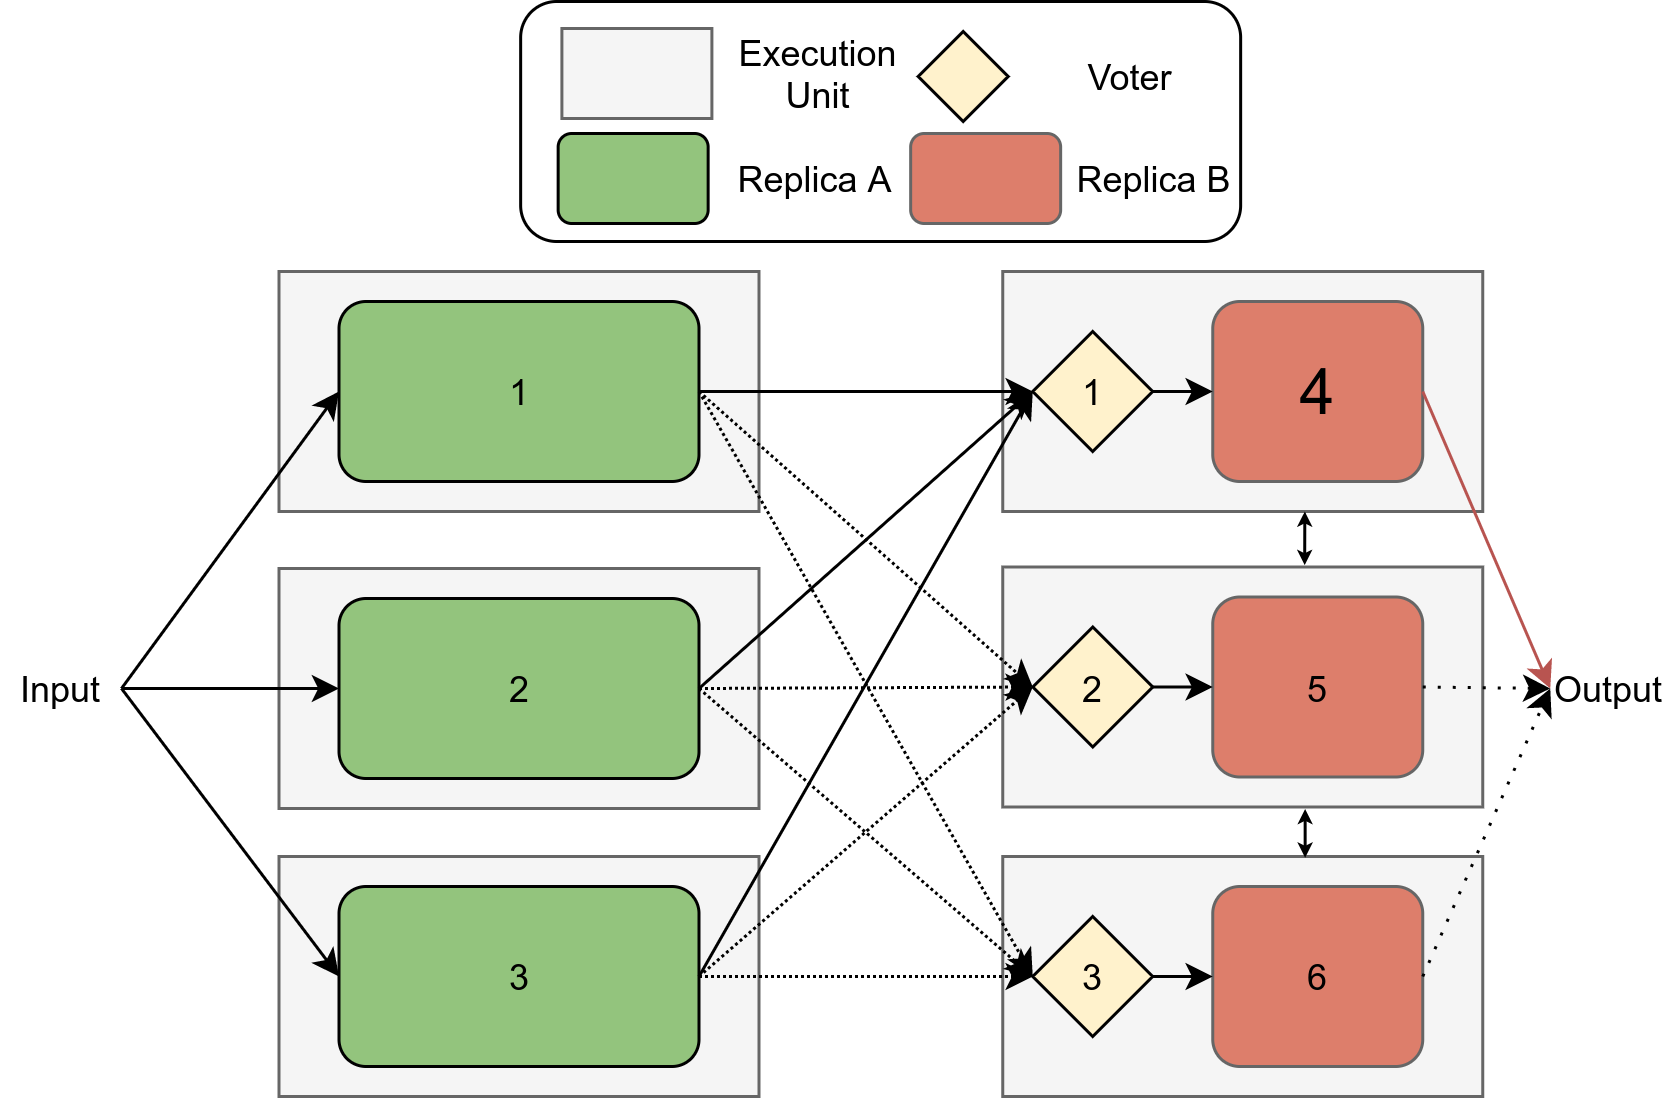

The diagram above was exported from draw.io. Its source (the exported page's mxGraphModel, read from the mxfile embedded in the PNG):
<mxGraphModel dx="1418" dy="-271" grid="1" gridSize="10" guides="1" tooltips="1" connect="1" arrows="1" fold="1" page="1" pageScale="1" pageWidth="850" pageHeight="1100" math="0" shadow="0">
  <root>
    <mxCell id="0" />
    <mxCell id="1" parent="0" />
    <mxCell id="2" value="" style="rounded=0;whiteSpace=wrap;html=1;fillColor=#f5f5f5;strokeColor=#666666;fontColor=#333333;" vertex="1" parent="1">
      <mxGeometry x="142.5" y="1700" width="160" height="80" as="geometry" />
    </mxCell>
    <mxCell id="3" value="" style="rounded=0;whiteSpace=wrap;html=1;fillColor=#f5f5f5;strokeColor=#666666;fontColor=#333333;" vertex="1" parent="1">
      <mxGeometry x="142.5" y="1604" width="160" height="80" as="geometry" />
    </mxCell>
    <mxCell id="4" value="" style="rounded=0;whiteSpace=wrap;html=1;fillColor=#f5f5f5;strokeColor=#666666;fontColor=#333333;" vertex="1" parent="1">
      <mxGeometry x="142.5" y="1505" width="160" height="80" as="geometry" />
    </mxCell>
    <mxCell id="5" value="1" style="rounded=1;whiteSpace=wrap;html=1;fillColor=#93C47D;" vertex="1" parent="1">
      <mxGeometry x="162.5" y="1515" width="120" height="60" as="geometry" />
    </mxCell>
    <mxCell id="6" value="3" style="rounded=1;whiteSpace=wrap;html=1;fillColor=#93C47D;" vertex="1" parent="1">
      <mxGeometry x="162.5" y="1710" width="120" height="60" as="geometry" />
    </mxCell>
    <mxCell id="7" value="2" style="rounded=1;whiteSpace=wrap;html=1;fillColor=#93C47D;" vertex="1" parent="1">
      <mxGeometry x="162.5" y="1614" width="120" height="60" as="geometry" />
    </mxCell>
    <mxCell id="8" value="Input" style="text;html=1;strokeColor=none;fillColor=none;align=center;verticalAlign=middle;whiteSpace=wrap;rounded=0;" vertex="1" parent="1">
      <mxGeometry x="50" y="1634" width="40" height="20" as="geometry" />
    </mxCell>
    <mxCell id="9" value="" style="endArrow=classic;html=1;exitX=1;exitY=0.5;exitDx=0;exitDy=0;entryX=0;entryY=0.5;entryDx=0;entryDy=0;" edge="1" source="8" target="7" parent="1">
      <mxGeometry width="50" height="50" relative="1" as="geometry">
        <mxPoint x="172.5" y="1685" as="sourcePoint" />
        <mxPoint x="142.5" y="1725" as="targetPoint" />
      </mxGeometry>
    </mxCell>
    <mxCell id="10" value="" style="endArrow=classic;html=1;entryX=0;entryY=0.5;entryDx=0;entryDy=0;exitX=1;exitY=0.5;exitDx=0;exitDy=0;" edge="1" source="8" target="5" parent="1">
      <mxGeometry width="50" height="50" relative="1" as="geometry">
        <mxPoint x="172.5" y="1685" as="sourcePoint" />
        <mxPoint x="222.5" y="1635" as="targetPoint" />
      </mxGeometry>
    </mxCell>
    <mxCell id="11" value="" style="rounded=0;whiteSpace=wrap;html=1;fillColor=#f5f5f5;strokeColor=#666666;fontColor=#333333;" vertex="1" parent="1">
      <mxGeometry x="383.75" y="1505" width="160" height="80" as="geometry" />
    </mxCell>
    <mxCell id="12" value="&lt;font style=&quot;font-size: 21px&quot;&gt;4&lt;/font&gt;" style="rounded=1;whiteSpace=wrap;html=1;strokeColor=#666666;fillColor=#dd7e6b;" vertex="1" parent="1">
      <mxGeometry x="453.75" y="1515" width="70" height="60" as="geometry" />
    </mxCell>
    <mxCell id="13" value="1" style="rhombus;whiteSpace=wrap;html=1;fillColor=#FFF2CC;" vertex="1" parent="1">
      <mxGeometry x="393.75" y="1525" width="40" height="40" as="geometry" />
    </mxCell>
    <mxCell id="14" value="" style="endArrow=classic;html=1;exitX=1;exitY=0.5;exitDx=0;exitDy=0;entryX=0;entryY=0.5;entryDx=0;entryDy=0;" edge="1" source="13" target="12" parent="1">
      <mxGeometry width="50" height="50" relative="1" as="geometry">
        <mxPoint x="353.75" y="1655" as="sourcePoint" />
        <mxPoint x="403.75" y="1605" as="targetPoint" />
      </mxGeometry>
    </mxCell>
    <mxCell id="15" value="" style="rounded=0;whiteSpace=wrap;html=1;fillColor=#f5f5f5;strokeColor=#666666;fontColor=#333333;" vertex="1" parent="1">
      <mxGeometry x="383.75" y="1603.5" width="160" height="80" as="geometry" />
    </mxCell>
    <mxCell id="16" value="5" style="rounded=1;whiteSpace=wrap;html=1;strokeColor=#666666;fillColor=#dd7e6b;" vertex="1" parent="1">
      <mxGeometry x="453.75" y="1613.5" width="70" height="60" as="geometry" />
    </mxCell>
    <mxCell id="17" value="2" style="rhombus;whiteSpace=wrap;html=1;fillColor=#FFF2CC;" vertex="1" parent="1">
      <mxGeometry x="393.75" y="1623.5" width="40" height="40" as="geometry" />
    </mxCell>
    <mxCell id="18" value="" style="endArrow=classic;html=1;exitX=1;exitY=0.5;exitDx=0;exitDy=0;entryX=0;entryY=0.5;entryDx=0;entryDy=0;" edge="1" source="17" target="16" parent="1">
      <mxGeometry width="50" height="50" relative="1" as="geometry">
        <mxPoint x="353.75" y="1753.5" as="sourcePoint" />
        <mxPoint x="403.75" y="1703.5" as="targetPoint" />
      </mxGeometry>
    </mxCell>
    <mxCell id="19" value="" style="endArrow=classic;html=1;exitX=1;exitY=0.5;exitDx=0;exitDy=0;entryX=0;entryY=0.5;entryDx=0;entryDy=0;dashed=1;dashPattern=1 1;" edge="1" source="6" target="17" parent="1">
      <mxGeometry width="50" height="50" relative="1" as="geometry">
        <mxPoint x="403.75" y="1645" as="sourcePoint" />
        <mxPoint x="453.75" y="1595" as="targetPoint" />
      </mxGeometry>
    </mxCell>
    <mxCell id="20" value="" style="endArrow=classic;html=1;exitX=1;exitY=0.5;exitDx=0;exitDy=0;entryX=0;entryY=0.5;entryDx=0;entryDy=0;dashed=1;dashPattern=1 1;" edge="1" source="7" target="17" parent="1">
      <mxGeometry width="50" height="50" relative="1" as="geometry">
        <mxPoint x="403.75" y="1645" as="sourcePoint" />
        <mxPoint x="453.75" y="1595" as="targetPoint" />
      </mxGeometry>
    </mxCell>
    <mxCell id="21" value="" style="endArrow=classic;html=1;exitX=1;exitY=0.5;exitDx=0;exitDy=0;entryX=0;entryY=0.5;entryDx=0;entryDy=0;dashed=1;dashPattern=1 1;" edge="1" source="5" target="17" parent="1">
      <mxGeometry width="50" height="50" relative="1" as="geometry">
        <mxPoint x="403.75" y="1645" as="sourcePoint" />
        <mxPoint x="453.75" y="1595" as="targetPoint" />
      </mxGeometry>
    </mxCell>
    <mxCell id="22" value="" style="endArrow=classic;html=1;exitX=1;exitY=0.5;exitDx=0;exitDy=0;entryX=0;entryY=0.5;entryDx=0;entryDy=0;" edge="1" source="8" target="6" parent="1">
      <mxGeometry width="50" height="50" relative="1" as="geometry">
        <mxPoint x="403.75" y="1645" as="sourcePoint" />
        <mxPoint x="453.75" y="1595" as="targetPoint" />
      </mxGeometry>
    </mxCell>
    <mxCell id="23" value="" style="endArrow=classic;html=1;exitX=1;exitY=0.5;exitDx=0;exitDy=0;entryX=0;entryY=0.5;entryDx=0;entryDy=0;" edge="1" source="6" target="13" parent="1">
      <mxGeometry width="50" height="50" relative="1" as="geometry">
        <mxPoint x="403.75" y="1645" as="sourcePoint" />
        <mxPoint x="453.75" y="1595" as="targetPoint" />
      </mxGeometry>
    </mxCell>
    <mxCell id="24" value="" style="endArrow=classic;html=1;exitX=1;exitY=0.5;exitDx=0;exitDy=0;entryX=0;entryY=0.5;entryDx=0;entryDy=0;" edge="1" source="7" target="13" parent="1">
      <mxGeometry width="50" height="50" relative="1" as="geometry">
        <mxPoint x="403.75" y="1645" as="sourcePoint" />
        <mxPoint x="453.75" y="1595" as="targetPoint" />
      </mxGeometry>
    </mxCell>
    <mxCell id="25" value="" style="endArrow=classic;html=1;exitX=1;exitY=0.5;exitDx=0;exitDy=0;entryX=0;entryY=0.5;entryDx=0;entryDy=0;" edge="1" source="5" target="13" parent="1">
      <mxGeometry width="50" height="50" relative="1" as="geometry">
        <mxPoint x="403.75" y="1645" as="sourcePoint" />
        <mxPoint x="453.75" y="1595" as="targetPoint" />
      </mxGeometry>
    </mxCell>
    <mxCell id="26" value="" style="rounded=1;whiteSpace=wrap;html=1;" vertex="1" parent="1">
      <mxGeometry x="223.05" y="1415" width="240" height="80" as="geometry" />
    </mxCell>
    <mxCell id="27" value="" style="rounded=0;whiteSpace=wrap;html=1;fillColor=#f5f5f5;strokeColor=#666666;fontColor=#333333;" vertex="1" parent="1">
      <mxGeometry x="236.8" y="1424" width="50" height="30" as="geometry" />
    </mxCell>
    <mxCell id="28" value="Execution&lt;br&gt;Unit" style="text;html=1;align=center;verticalAlign=middle;resizable=0;points=[];autosize=1;" vertex="1" parent="1">
      <mxGeometry x="286.8" y="1424" width="70" height="30" as="geometry" />
    </mxCell>
    <mxCell id="29" value="" style="rounded=1;whiteSpace=wrap;html=1;strokeColor=#666666;fillColor=#dd7e6b;" vertex="1" parent="1">
      <mxGeometry x="353.05000000000007" y="1459" width="50" height="30" as="geometry" />
    </mxCell>
    <mxCell id="30" value="Replica B" style="text;html=1;align=center;verticalAlign=middle;resizable=0;points=[];autosize=1;" vertex="1" parent="1">
      <mxGeometry x="399.43999999999994" y="1464" width="70" height="20" as="geometry" />
    </mxCell>
    <mxCell id="31" value="" style="rhombus;whiteSpace=wrap;html=1;fillColor=#FFF2CC;" vertex="1" parent="1">
      <mxGeometry x="355.55000000000007" y="1425" width="30" height="30" as="geometry" />
    </mxCell>
    <mxCell id="32" value="Voter" style="text;html=1;align=center;verticalAlign=middle;resizable=0;points=[];autosize=1;" vertex="1" parent="1">
      <mxGeometry x="405.55000000000007" y="1430" width="40" height="20" as="geometry" />
    </mxCell>
    <mxCell id="33" value="" style="rounded=1;whiteSpace=wrap;html=1;fillColor=#93C47D;" vertex="1" parent="1">
      <mxGeometry x="235.55" y="1459" width="50" height="30" as="geometry" />
    </mxCell>
    <mxCell id="34" value="Replica A" style="text;html=1;align=center;verticalAlign=middle;resizable=0;points=[];autosize=1;" vertex="1" parent="1">
      <mxGeometry x="285.55" y="1464" width="70" height="20" as="geometry" />
    </mxCell>
    <mxCell id="35" value="Output" style="text;html=1;strokeColor=none;fillColor=none;align=center;verticalAlign=middle;whiteSpace=wrap;rounded=0;" vertex="1" parent="1">
      <mxGeometry x="566.25" y="1634" width="40" height="20" as="geometry" />
    </mxCell>
    <mxCell id="36" value="" style="endArrow=classic;startArrow=classic;html=1;exitX=0.629;exitY=-0.008;exitDx=0;exitDy=0;exitPerimeter=0;endSize=2;startSize=2;" edge="1" source="15" parent="1">
      <mxGeometry width="50" height="50" relative="1" as="geometry">
        <mxPoint x="484.75" y="1605" as="sourcePoint" />
        <mxPoint x="484.44000000000005" y="1585" as="targetPoint" />
      </mxGeometry>
    </mxCell>
    <mxCell id="37" value="" style="rounded=0;whiteSpace=wrap;html=1;fillColor=#f5f5f5;strokeColor=#666666;fontColor=#333333;" vertex="1" parent="1">
      <mxGeometry x="383.75" y="1700" width="160" height="80" as="geometry" />
    </mxCell>
    <mxCell id="38" value="6" style="rounded=1;whiteSpace=wrap;html=1;strokeColor=#666666;fillColor=#dd7e6b;" vertex="1" parent="1">
      <mxGeometry x="453.75" y="1710" width="70" height="60" as="geometry" />
    </mxCell>
    <mxCell id="39" value="3" style="rhombus;whiteSpace=wrap;html=1;fillColor=#FFF2CC;" vertex="1" parent="1">
      <mxGeometry x="393.75" y="1720" width="40" height="40" as="geometry" />
    </mxCell>
    <mxCell id="40" value="" style="endArrow=classic;html=1;exitX=1;exitY=0.5;exitDx=0;exitDy=0;entryX=0;entryY=0.5;entryDx=0;entryDy=0;" edge="1" source="39" target="38" parent="1">
      <mxGeometry width="50" height="50" relative="1" as="geometry">
        <mxPoint x="353.75" y="1850" as="sourcePoint" />
        <mxPoint x="403.75" y="1800" as="targetPoint" />
      </mxGeometry>
    </mxCell>
    <mxCell id="41" value="" style="endArrow=classic;startArrow=classic;html=1;exitX=0.63;exitY=0.005;exitDx=0;exitDy=0;exitPerimeter=0;entryX=0.63;entryY=1.008;entryDx=0;entryDy=0;entryPerimeter=0;endFill=1;endSize=2;startSize=2;" edge="1" source="37" target="15" parent="1">
      <mxGeometry width="50" height="50" relative="1" as="geometry">
        <mxPoint x="484.44" y="1699" as="sourcePoint" />
        <mxPoint x="484.49000000000007" y="1681.1399999999999" as="targetPoint" />
      </mxGeometry>
    </mxCell>
    <mxCell id="42" value="" style="endArrow=classic;html=1;exitX=1;exitY=0.5;exitDx=0;exitDy=0;entryX=0;entryY=0.5;entryDx=0;entryDy=0;dashed=1;dashPattern=1 1;" edge="1" source="5" target="39" parent="1">
      <mxGeometry width="50" height="50" relative="1" as="geometry">
        <mxPoint x="313.75" y="1735" as="sourcePoint" />
        <mxPoint x="363.75" y="1685" as="targetPoint" />
      </mxGeometry>
    </mxCell>
    <mxCell id="43" value="" style="endArrow=classic;html=1;exitX=1;exitY=0.5;exitDx=0;exitDy=0;entryX=0;entryY=0.5;entryDx=0;entryDy=0;dashed=1;dashPattern=1 1;" edge="1" source="7" target="39" parent="1">
      <mxGeometry width="50" height="50" relative="1" as="geometry">
        <mxPoint x="313.75" y="1735" as="sourcePoint" />
        <mxPoint x="363.75" y="1685" as="targetPoint" />
      </mxGeometry>
    </mxCell>
    <mxCell id="44" value="" style="endArrow=classic;html=1;exitX=1;exitY=0.5;exitDx=0;exitDy=0;entryX=0;entryY=0.5;entryDx=0;entryDy=0;dashed=1;dashPattern=1 1;" edge="1" source="6" target="39" parent="1">
      <mxGeometry width="50" height="50" relative="1" as="geometry">
        <mxPoint x="313.75" y="1735" as="sourcePoint" />
        <mxPoint x="363.75" y="1685" as="targetPoint" />
      </mxGeometry>
    </mxCell>
    <mxCell id="45" value="" style="endArrow=classic;html=1;exitX=1;exitY=0.5;exitDx=0;exitDy=0;entryX=0;entryY=0.5;entryDx=0;entryDy=0;dashed=1;dashPattern=1 4;" edge="1" source="16" target="35" parent="1">
      <mxGeometry width="50" height="50" relative="1" as="geometry">
        <mxPoint x="543.75" y="1675" as="sourcePoint" />
        <mxPoint x="593.75" y="1625" as="targetPoint" />
      </mxGeometry>
    </mxCell>
    <mxCell id="46" value="" style="endArrow=classic;html=1;exitX=1;exitY=0.5;exitDx=0;exitDy=0;entryX=0;entryY=0.5;entryDx=0;entryDy=0;fillColor=#f8cecc;strokeColor=#b85450;" edge="1" source="12" target="35" parent="1">
      <mxGeometry width="50" height="50" relative="1" as="geometry">
        <mxPoint x="533.75" y="1653.5" as="sourcePoint" />
        <mxPoint x="576.25" y="1654" as="targetPoint" />
      </mxGeometry>
    </mxCell>
    <mxCell id="47" value="" style="endArrow=classic;html=1;dashed=1;dashPattern=1 4;strokeColor=#000000;exitX=1;exitY=0.5;exitDx=0;exitDy=0;entryX=0;entryY=0.5;entryDx=0;entryDy=0;" edge="1" source="38" target="35" parent="1">
      <mxGeometry width="50" height="50" relative="1" as="geometry">
        <mxPoint x="563.75" y="1675" as="sourcePoint" />
        <mxPoint x="613.75" y="1625" as="targetPoint" />
      </mxGeometry>
    </mxCell>
  </root>
</mxGraphModel>